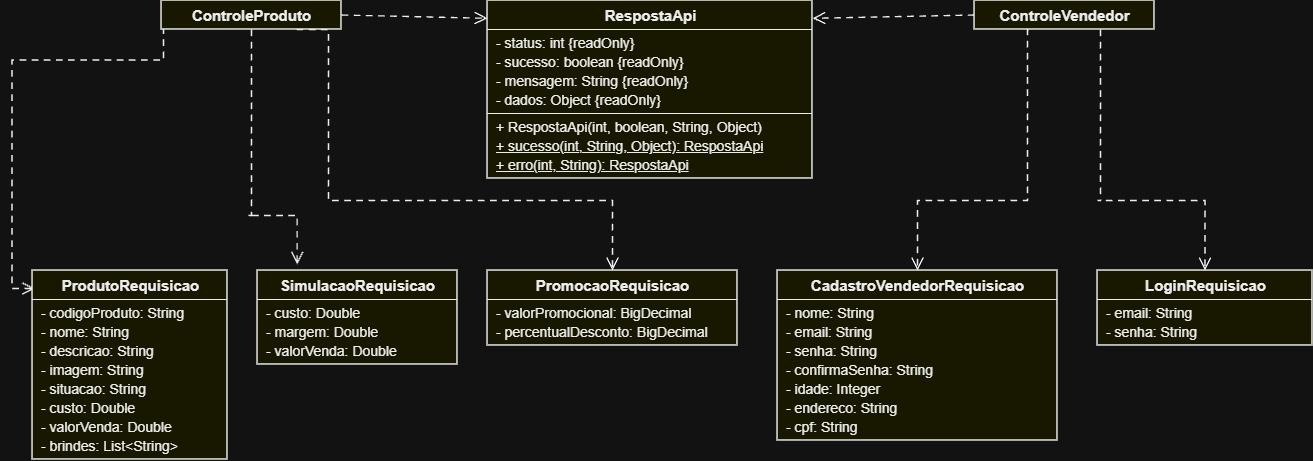

The diagram above was exported from draw.io. Its source (the exported page's mxGraphModel, read from the mxfile embedded in the PNG):
<mxGraphModel dx="1645" dy="743" grid="0" gridSize="10" guides="1" tooltips="1" connect="1" arrows="1" fold="0" page="1" pageScale="1" pageWidth="1360" pageHeight="620" background="#FFFFFF" math="0" shadow="0">
  <root>
    <mxCell id="0" />
    <mxCell id="1" parent="0" />
    <mxCell id="relation-0" edge="1" parent="1" source="ControleProduto" style="edgeStyle=none;rounded=0;html=1;strokeColor=#000000;strokeWidth=1.35;startSize=9;endSize=10;endArrow=open;dashed=1;dashPattern=5 4;exitX=1;exitY=0.5;exitDx=0;exitDy=0;exitPerimeter=0;entryX=0;entryY=0.1;entryDx=0;entryDy=0;entryPerimeter=0;" target="RespostaApi">
      <mxGeometry relative="1" as="geometry" />
    </mxCell>
    <mxCell id="relation-1" edge="1" parent="1" source="ControleVendedor" style="edgeStyle=none;rounded=0;html=1;strokeColor=#000000;strokeWidth=1.35;startSize=9;endSize=10;endArrow=open;dashed=1;dashPattern=5 4;exitX=0;exitY=0.5;exitDx=0;exitDy=0;exitPerimeter=0;entryX=1;entryY=0.1;entryDx=0;entryDy=0;entryPerimeter=0;" target="RespostaApi">
      <mxGeometry relative="1" as="geometry" />
    </mxCell>
    <mxCell id="relation-2" edge="1" parent="1" source="ControleProduto-name" style="edgeStyle=orthogonalEdgeStyle;rounded=0;html=1;strokeColor=#000000;strokeWidth=1.35;startSize=9;endSize=10;endArrow=open;dashed=1;dashPattern=5 4;exitX=0;exitY=0.5;exitDx=0;exitDy=0;entryX=0.5;entryY=0;entryDx=0;entryDy=0;">
      <mxGeometry relative="1" x="0.0782" as="geometry">
        <Array as="points">
          <mxPoint x="19.5" y="119.5" />
          <mxPoint x="19.5" y="348" />
        </Array>
        <mxPoint x="115" y="152" as="sourcePoint" />
        <mxPoint x="42.5" y="348" as="targetPoint" />
      </mxGeometry>
    </mxCell>
    <mxCell id="relation-3" edge="1" parent="1" source="ControleProduto" style="edgeStyle=orthogonalEdgeStyle;rounded=0;html=1;strokeColor=#000000;strokeWidth=1.35;startSize=9;endSize=10;endArrow=open;dashed=1;dashPattern=5 4;exitX=0.5;exitY=1;exitDx=0;exitDy=0;exitPerimeter=0;">
      <mxGeometry relative="1" as="geometry">
        <Array as="points">
          <mxPoint x="255" y="275" />
          <mxPoint x="365" y="275" />
        </Array>
        <mxPoint x="304.66" y="324.07" as="targetPoint" />
      </mxGeometry>
    </mxCell>
    <mxCell id="relation-4" edge="1" parent="1" source="ControleProduto" style="edgeStyle=orthogonalEdgeStyle;rounded=0;html=1;strokeColor=#000000;strokeWidth=1.35;startSize=9;endSize=10;endArrow=open;dashed=1;dashPattern=5 4;exitX=0.75;exitY=1;exitDx=0;exitDy=0;exitPerimeter=0;entryX=0.5;entryY=0;entryDx=0;entryDy=0;entryPerimeter=0;" target="PromocaoRequisicao">
      <mxGeometry relative="1" x="-0.0126" as="geometry">
        <Array as="points">
          <mxPoint x="336" y="89" />
          <mxPoint x="336" y="260" />
          <mxPoint x="620" y="260" />
        </Array>
      </mxGeometry>
    </mxCell>
    <mxCell id="relation-5" edge="1" parent="1" source="ControleVendedor" style="edgeStyle=orthogonalEdgeStyle;rounded=0;html=1;strokeColor=#000000;strokeWidth=1.35;startSize=9;endSize=10;endArrow=open;dashed=1;dashPattern=5 4;exitX=0.3;exitY=1;exitDx=0;exitDy=0;exitPerimeter=0;entryX=0.5;entryY=0;entryDx=0;entryDy=0;entryPerimeter=0;" target="CadastroVendedorRequisicao">
      <mxGeometry relative="1" as="geometry">
        <Array as="points">
          <mxPoint x="1035" y="260" />
          <mxPoint x="925" y="260" />
        </Array>
      </mxGeometry>
    </mxCell>
    <mxCell id="relation-6" edge="1" parent="1" source="ControleVendedor" style="edgeStyle=orthogonalEdgeStyle;rounded=0;html=1;strokeColor=#000000;strokeWidth=1.35;startSize=9;endSize=10;endArrow=open;dashed=1;dashPattern=5 4;exitX=0.7;exitY=1;exitDx=0;exitDy=0;exitPerimeter=0;entryX=0.5;entryY=0;entryDx=0;entryDy=0;entryPerimeter=0;" target="LoginRequisicao">
      <mxGeometry relative="1" as="geometry">
        <Array as="points">
          <mxPoint x="1105" y="260" />
          <mxPoint x="1215" y="260" />
        </Array>
      </mxGeometry>
    </mxCell>
    <mxCell id="ControleProduto" parent="1" style="rounded=0;whiteSpace=wrap;html=1;fillColor=#FFFFCC;strokeColor=#000000;strokeWidth=1.5;recursiveResize=0;shadow=0;" value="" vertex="1">
      <mxGeometry height="29" width="180" x="169" y="60" as="geometry" />
    </mxCell>
    <mxCell id="ControleProduto-name" parent="ControleProduto" style="text;strokeColor=none;fillColor=none;spacing=0;verticalAlign=middle;align=center;fontFamily=Arial;fontColor=#000000;fontSize=15;fontStyle=1;html=1;whiteSpace=nowrap;movable=0;resizable=0;rotatable=0;" value="ControleProduto" vertex="1">
      <mxGeometry height="29" width="176" x="2" as="geometry" />
    </mxCell>
    <mxCell id="RespostaApi" parent="1" style="rounded=0;whiteSpace=wrap;html=1;fillColor=#FFFFCC;strokeColor=#000000;strokeWidth=1.5;recursiveResize=0;shadow=0;" value="" vertex="1">
      <mxGeometry height="178" width="325" x="495" y="60" as="geometry" />
    </mxCell>
    <mxCell id="RespostaApi-name" parent="RespostaApi" style="text;strokeColor=none;fillColor=none;spacing=0;verticalAlign=middle;align=center;fontFamily=Arial;fontColor=#000000;fontSize=15;fontStyle=1;html=1;whiteSpace=nowrap;movable=0;resizable=0;rotatable=0;" value="RespostaApi" vertex="1">
      <mxGeometry height="29" width="321" x="2" as="geometry" />
    </mxCell>
    <mxCell id="RespostaApi-header-divider" connectable="0" parent="RespostaApi" style="strokeColor=none;fillColor=#000000;movable=0;resizable=0;editable=0;" value="" vertex="1">
      <mxGeometry height="1" width="325" y="29" as="geometry" />
    </mxCell>
    <mxCell id="RespostaApi-attribute-0" parent="RespostaApi" style="text;strokeColor=none;fillColor=none;spacing=0;verticalAlign=middle;align=left;fontFamily=Arial;fontColor=#000000;fontSize=14;fontStyle=0;html=1;whiteSpace=nowrap;movable=0;resizable=0;rotatable=0;" value="- status: int {readOnly}" vertex="1">
      <mxGeometry height="19" width="307" x="9" y="33" as="geometry" />
    </mxCell>
    <mxCell id="RespostaApi-attribute-1" parent="RespostaApi" style="text;strokeColor=none;fillColor=none;spacing=0;verticalAlign=middle;align=left;fontFamily=Arial;fontColor=#000000;fontSize=14;fontStyle=0;html=1;whiteSpace=nowrap;movable=0;resizable=0;rotatable=0;" value="- sucesso: boolean {readOnly}" vertex="1">
      <mxGeometry height="19" width="307" x="9" y="52" as="geometry" />
    </mxCell>
    <mxCell id="RespostaApi-attribute-2" parent="RespostaApi" style="text;strokeColor=none;fillColor=none;spacing=0;verticalAlign=middle;align=left;fontFamily=Arial;fontColor=#000000;fontSize=14;fontStyle=0;html=1;whiteSpace=nowrap;movable=0;resizable=0;rotatable=0;" value="- mensagem: String {readOnly}" vertex="1">
      <mxGeometry height="19" width="307" x="9" y="71" as="geometry" />
    </mxCell>
    <mxCell id="RespostaApi-attribute-3" parent="RespostaApi" style="text;strokeColor=none;fillColor=none;spacing=0;verticalAlign=middle;align=left;fontFamily=Arial;fontColor=#000000;fontSize=14;fontStyle=0;html=1;whiteSpace=nowrap;movable=0;resizable=0;rotatable=0;" value="- dados: Object {readOnly}" vertex="1">
      <mxGeometry height="19" width="307" x="9" y="90" as="geometry" />
    </mxCell>
    <mxCell id="RespostaApi-attr-divider" connectable="0" parent="RespostaApi" style="strokeColor=none;fillColor=#000000;movable=0;resizable=0;editable=0;" value="" vertex="1">
      <mxGeometry height="1" width="325" y="113" as="geometry" />
    </mxCell>
    <mxCell id="RespostaApi-operation-0" parent="RespostaApi" style="text;strokeColor=none;fillColor=none;spacing=0;verticalAlign=middle;align=left;fontFamily=Arial;fontColor=#000000;fontSize=14;fontStyle=0;html=1;whiteSpace=nowrap;movable=0;resizable=0;rotatable=0;" value="+ RespostaApi(int, boolean, String, Object)" vertex="1">
      <mxGeometry height="19" width="307" x="9" y="117" as="geometry" />
    </mxCell>
    <mxCell id="RespostaApi-operation-1" parent="RespostaApi" style="text;strokeColor=none;fillColor=none;spacing=0;verticalAlign=middle;align=left;fontFamily=Arial;fontColor=#000000;fontSize=14;fontStyle=4;html=1;whiteSpace=nowrap;movable=0;resizable=0;rotatable=0;" value="+ sucesso(int, String, Object): RespostaApi" vertex="1">
      <mxGeometry height="19" width="307" x="9" y="136" as="geometry" />
    </mxCell>
    <mxCell id="RespostaApi-operation-2" parent="RespostaApi" style="text;strokeColor=none;fillColor=none;spacing=0;verticalAlign=middle;align=left;fontFamily=Arial;fontColor=#000000;fontSize=14;fontStyle=4;html=1;whiteSpace=nowrap;movable=0;resizable=0;rotatable=0;" value="+ erro(int, String): RespostaApi" vertex="1">
      <mxGeometry height="19" width="307" x="9" y="155" as="geometry" />
    </mxCell>
    <mxCell id="ControleVendedor" parent="1" style="rounded=0;whiteSpace=wrap;html=1;fillColor=#FFFFCC;strokeColor=#000000;strokeWidth=1.5;recursiveResize=0;shadow=0;" value="" vertex="1">
      <mxGeometry height="29" width="180" x="982" y="60" as="geometry" />
    </mxCell>
    <mxCell id="ControleVendedor-name" parent="ControleVendedor" style="text;strokeColor=none;fillColor=none;spacing=0;verticalAlign=middle;align=center;fontFamily=Arial;fontColor=#000000;fontSize=15;fontStyle=1;html=1;whiteSpace=nowrap;movable=0;resizable=0;rotatable=0;" value="ControleVendedor" vertex="1">
      <mxGeometry height="29" width="176" x="2" as="geometry" />
    </mxCell>
    <mxCell id="ProdutoRequisicao" parent="1" style="rounded=0;whiteSpace=wrap;html=1;fillColor=#FFFFCC;strokeColor=#000000;strokeWidth=1.5;recursiveResize=0;shadow=0;" value="" vertex="1">
      <mxGeometry height="189" width="195" x="40" y="330" as="geometry" />
    </mxCell>
    <mxCell id="ProdutoRequisicao-name" parent="ProdutoRequisicao" style="text;strokeColor=none;fillColor=none;spacing=0;verticalAlign=middle;align=center;fontFamily=Arial;fontColor=#000000;fontSize=15;fontStyle=1;html=1;whiteSpace=nowrap;movable=0;resizable=0;rotatable=0;" value="ProdutoRequisicao" vertex="1">
      <mxGeometry height="29" width="191" x="2" as="geometry" />
    </mxCell>
    <mxCell id="ProdutoRequisicao-header-divider" connectable="0" parent="ProdutoRequisicao" style="strokeColor=none;fillColor=#000000;movable=0;resizable=0;editable=0;" value="" vertex="1">
      <mxGeometry height="1" width="195" y="29" as="geometry" />
    </mxCell>
    <mxCell id="ProdutoRequisicao-attribute-0" parent="ProdutoRequisicao" style="text;strokeColor=none;fillColor=none;spacing=0;verticalAlign=middle;align=left;fontFamily=Arial;fontColor=#000000;fontSize=14;fontStyle=0;html=1;whiteSpace=nowrap;movable=0;resizable=0;rotatable=0;" value="- codigoProduto: String" vertex="1">
      <mxGeometry height="19" width="177" x="9" y="33" as="geometry" />
    </mxCell>
    <mxCell id="ProdutoRequisicao-attribute-1" parent="ProdutoRequisicao" style="text;strokeColor=none;fillColor=none;spacing=0;verticalAlign=middle;align=left;fontFamily=Arial;fontColor=#000000;fontSize=14;fontStyle=0;html=1;whiteSpace=nowrap;movable=0;resizable=0;rotatable=0;" value="- nome: String" vertex="1">
      <mxGeometry height="19" width="177" x="9" y="52" as="geometry" />
    </mxCell>
    <mxCell id="ProdutoRequisicao-attribute-2" parent="ProdutoRequisicao" style="text;strokeColor=none;fillColor=none;spacing=0;verticalAlign=middle;align=left;fontFamily=Arial;fontColor=#000000;fontSize=14;fontStyle=0;html=1;whiteSpace=nowrap;movable=0;resizable=0;rotatable=0;" value="- descricao: String" vertex="1">
      <mxGeometry height="19" width="177" x="9" y="71" as="geometry" />
    </mxCell>
    <mxCell id="ProdutoRequisicao-attribute-3" parent="ProdutoRequisicao" style="text;strokeColor=none;fillColor=none;spacing=0;verticalAlign=middle;align=left;fontFamily=Arial;fontColor=#000000;fontSize=14;fontStyle=0;html=1;whiteSpace=nowrap;movable=0;resizable=0;rotatable=0;" value="- imagem: String" vertex="1">
      <mxGeometry height="19" width="177" x="9" y="90" as="geometry" />
    </mxCell>
    <mxCell id="ProdutoRequisicao-attribute-4" parent="ProdutoRequisicao" style="text;strokeColor=none;fillColor=none;spacing=0;verticalAlign=middle;align=left;fontFamily=Arial;fontColor=#000000;fontSize=14;fontStyle=0;html=1;whiteSpace=nowrap;movable=0;resizable=0;rotatable=0;" value="- situacao: String" vertex="1">
      <mxGeometry height="19" width="177" x="9" y="109" as="geometry" />
    </mxCell>
    <mxCell id="ProdutoRequisicao-attribute-5" parent="ProdutoRequisicao" style="text;strokeColor=none;fillColor=none;spacing=0;verticalAlign=middle;align=left;fontFamily=Arial;fontColor=#000000;fontSize=14;fontStyle=0;html=1;whiteSpace=nowrap;movable=0;resizable=0;rotatable=0;" value="- custo: Double" vertex="1">
      <mxGeometry height="19" width="177" x="9" y="128" as="geometry" />
    </mxCell>
    <mxCell id="ProdutoRequisicao-attribute-6" parent="ProdutoRequisicao" style="text;strokeColor=none;fillColor=none;spacing=0;verticalAlign=middle;align=left;fontFamily=Arial;fontColor=#000000;fontSize=14;fontStyle=0;html=1;whiteSpace=nowrap;movable=0;resizable=0;rotatable=0;" value="- valorVenda: Double" vertex="1">
      <mxGeometry height="19" width="177" x="9" y="147" as="geometry" />
    </mxCell>
    <mxCell id="ProdutoRequisicao-attribute-7" parent="ProdutoRequisicao" style="text;strokeColor=none;fillColor=none;spacing=0;verticalAlign=middle;align=left;fontFamily=Arial;fontColor=#000000;fontSize=14;fontStyle=0;html=1;whiteSpace=nowrap;movable=0;resizable=0;rotatable=0;" value="- brindes: List&amp;lt;String&amp;gt;" vertex="1">
      <mxGeometry height="19" width="177" x="9" y="166" as="geometry" />
    </mxCell>
    <mxCell id="SimulacaoRequisicao" parent="1" style="rounded=0;whiteSpace=wrap;html=1;fillColor=#FFFFCC;strokeColor=#000000;strokeWidth=1.5;recursiveResize=0;shadow=0;" value="" vertex="1">
      <mxGeometry height="94" width="200" x="265" y="330" as="geometry" />
    </mxCell>
    <mxCell id="SimulacaoRequisicao-name" parent="SimulacaoRequisicao" style="text;strokeColor=none;fillColor=none;spacing=0;verticalAlign=middle;align=center;fontFamily=Arial;fontColor=#000000;fontSize=15;fontStyle=1;html=1;whiteSpace=nowrap;movable=0;resizable=0;rotatable=0;" value="SimulacaoRequisicao" vertex="1">
      <mxGeometry height="29" width="196" x="2" as="geometry" />
    </mxCell>
    <mxCell id="SimulacaoRequisicao-header-divider" connectable="0" parent="SimulacaoRequisicao" style="strokeColor=none;fillColor=#000000;movable=0;resizable=0;editable=0;" value="" vertex="1">
      <mxGeometry height="1" width="200" y="29" as="geometry" />
    </mxCell>
    <mxCell id="SimulacaoRequisicao-attribute-0" parent="SimulacaoRequisicao" style="text;strokeColor=none;fillColor=none;spacing=0;verticalAlign=middle;align=left;fontFamily=Arial;fontColor=#000000;fontSize=14;fontStyle=0;html=1;whiteSpace=nowrap;movable=0;resizable=0;rotatable=0;" value="- custo: Double" vertex="1">
      <mxGeometry height="19" width="182" x="9" y="33" as="geometry" />
    </mxCell>
    <mxCell id="SimulacaoRequisicao-attribute-1" parent="SimulacaoRequisicao" style="text;strokeColor=none;fillColor=none;spacing=0;verticalAlign=middle;align=left;fontFamily=Arial;fontColor=#000000;fontSize=14;fontStyle=0;html=1;whiteSpace=nowrap;movable=0;resizable=0;rotatable=0;" value="- margem: Double" vertex="1">
      <mxGeometry height="19" width="182" x="9" y="52" as="geometry" />
    </mxCell>
    <mxCell id="SimulacaoRequisicao-attribute-2" parent="SimulacaoRequisicao" style="text;strokeColor=none;fillColor=none;spacing=0;verticalAlign=middle;align=left;fontFamily=Arial;fontColor=#000000;fontSize=14;fontStyle=0;html=1;whiteSpace=nowrap;movable=0;resizable=0;rotatable=0;" value="- valorVenda: Double" vertex="1">
      <mxGeometry height="19" width="182" x="9" y="71" as="geometry" />
    </mxCell>
    <mxCell id="PromocaoRequisicao" parent="1" style="rounded=0;whiteSpace=wrap;html=1;fillColor=#FFFFCC;strokeColor=#000000;strokeWidth=1.5;recursiveResize=0;shadow=0;" value="" vertex="1">
      <mxGeometry height="75" width="250" x="495" y="330" as="geometry" />
    </mxCell>
    <mxCell id="PromocaoRequisicao-name" parent="PromocaoRequisicao" style="text;strokeColor=none;fillColor=none;spacing=0;verticalAlign=middle;align=center;fontFamily=Arial;fontColor=#000000;fontSize=15;fontStyle=1;html=1;whiteSpace=nowrap;movable=0;resizable=0;rotatable=0;" value="PromocaoRequisicao" vertex="1">
      <mxGeometry height="29" width="246" x="2" as="geometry" />
    </mxCell>
    <mxCell id="PromocaoRequisicao-header-divider" connectable="0" parent="PromocaoRequisicao" style="strokeColor=none;fillColor=#000000;movable=0;resizable=0;editable=0;" value="" vertex="1">
      <mxGeometry height="1" width="250" y="29" as="geometry" />
    </mxCell>
    <mxCell id="PromocaoRequisicao-attribute-0" parent="PromocaoRequisicao" style="text;strokeColor=none;fillColor=none;spacing=0;verticalAlign=middle;align=left;fontFamily=Arial;fontColor=#000000;fontSize=14;fontStyle=0;html=1;whiteSpace=nowrap;movable=0;resizable=0;rotatable=0;" value="- valorPromocional: BigDecimal" vertex="1">
      <mxGeometry height="19" width="232" x="9" y="33" as="geometry" />
    </mxCell>
    <mxCell id="PromocaoRequisicao-attribute-1" parent="PromocaoRequisicao" style="text;strokeColor=none;fillColor=none;spacing=0;verticalAlign=middle;align=left;fontFamily=Arial;fontColor=#000000;fontSize=14;fontStyle=0;html=1;whiteSpace=nowrap;movable=0;resizable=0;rotatable=0;" value="- percentualDesconto: BigDecimal" vertex="1">
      <mxGeometry height="19" width="232" x="9" y="52" as="geometry" />
    </mxCell>
    <mxCell id="CadastroVendedorRequisicao" parent="1" style="rounded=0;whiteSpace=wrap;html=1;fillColor=#FFFFCC;strokeColor=#000000;strokeWidth=1.5;recursiveResize=0;shadow=0;" value="" vertex="1">
      <mxGeometry height="170" width="280" x="785" y="330" as="geometry" />
    </mxCell>
    <mxCell id="CadastroVendedorRequisicao-name" parent="CadastroVendedorRequisicao" style="text;strokeColor=none;fillColor=none;spacing=0;verticalAlign=middle;align=center;fontFamily=Arial;fontColor=#000000;fontSize=15;fontStyle=1;html=1;whiteSpace=nowrap;movable=0;resizable=0;rotatable=0;" value="CadastroVendedorRequisicao" vertex="1">
      <mxGeometry height="29" width="276" x="2" as="geometry" />
    </mxCell>
    <mxCell id="CadastroVendedorRequisicao-header-divider" connectable="0" parent="CadastroVendedorRequisicao" style="strokeColor=none;fillColor=#000000;movable=0;resizable=0;editable=0;" value="" vertex="1">
      <mxGeometry height="1" width="280" y="29" as="geometry" />
    </mxCell>
    <mxCell id="CadastroVendedorRequisicao-attribute-0" parent="CadastroVendedorRequisicao" style="text;strokeColor=none;fillColor=none;spacing=0;verticalAlign=middle;align=left;fontFamily=Arial;fontColor=#000000;fontSize=14;fontStyle=0;html=1;whiteSpace=nowrap;movable=0;resizable=0;rotatable=0;" value="- nome: String" vertex="1">
      <mxGeometry height="19" width="262" x="9" y="33" as="geometry" />
    </mxCell>
    <mxCell id="CadastroVendedorRequisicao-attribute-1" parent="CadastroVendedorRequisicao" style="text;strokeColor=none;fillColor=none;spacing=0;verticalAlign=middle;align=left;fontFamily=Arial;fontColor=#000000;fontSize=14;fontStyle=0;html=1;whiteSpace=nowrap;movable=0;resizable=0;rotatable=0;" value="- email: String" vertex="1">
      <mxGeometry height="19" width="262" x="9" y="52" as="geometry" />
    </mxCell>
    <mxCell id="CadastroVendedorRequisicao-attribute-2" parent="CadastroVendedorRequisicao" style="text;strokeColor=none;fillColor=none;spacing=0;verticalAlign=middle;align=left;fontFamily=Arial;fontColor=#000000;fontSize=14;fontStyle=0;html=1;whiteSpace=nowrap;movable=0;resizable=0;rotatable=0;" value="- senha: String" vertex="1">
      <mxGeometry height="19" width="262" x="9" y="71" as="geometry" />
    </mxCell>
    <mxCell id="CadastroVendedorRequisicao-attribute-3" parent="CadastroVendedorRequisicao" style="text;strokeColor=none;fillColor=none;spacing=0;verticalAlign=middle;align=left;fontFamily=Arial;fontColor=#000000;fontSize=14;fontStyle=0;html=1;whiteSpace=nowrap;movable=0;resizable=0;rotatable=0;" value="- confirmaSenha: String" vertex="1">
      <mxGeometry height="19" width="262" x="9" y="90" as="geometry" />
    </mxCell>
    <mxCell id="CadastroVendedorRequisicao-attribute-4" parent="CadastroVendedorRequisicao" style="text;strokeColor=none;fillColor=none;spacing=0;verticalAlign=middle;align=left;fontFamily=Arial;fontColor=#000000;fontSize=14;fontStyle=0;html=1;whiteSpace=nowrap;movable=0;resizable=0;rotatable=0;" value="- idade: Integer" vertex="1">
      <mxGeometry height="19" width="262" x="9" y="109" as="geometry" />
    </mxCell>
    <mxCell id="CadastroVendedorRequisicao-attribute-5" parent="CadastroVendedorRequisicao" style="text;strokeColor=none;fillColor=none;spacing=0;verticalAlign=middle;align=left;fontFamily=Arial;fontColor=#000000;fontSize=14;fontStyle=0;html=1;whiteSpace=nowrap;movable=0;resizable=0;rotatable=0;" value="- endereco: String" vertex="1">
      <mxGeometry height="19" width="262" x="9" y="128" as="geometry" />
    </mxCell>
    <mxCell id="CadastroVendedorRequisicao-attribute-6" parent="CadastroVendedorRequisicao" style="text;strokeColor=none;fillColor=none;spacing=0;verticalAlign=middle;align=left;fontFamily=Arial;fontColor=#000000;fontSize=14;fontStyle=0;html=1;whiteSpace=nowrap;movable=0;resizable=0;rotatable=0;" value="- cpf: String" vertex="1">
      <mxGeometry height="19" width="262" x="9" y="147" as="geometry" />
    </mxCell>
    <mxCell id="LoginRequisicao" parent="1" style="rounded=0;whiteSpace=wrap;html=1;fillColor=#FFFFCC;strokeColor=#000000;strokeWidth=1.5;recursiveResize=0;shadow=0;" value="" vertex="1">
      <mxGeometry height="75" width="215" x="1105" y="330" as="geometry" />
    </mxCell>
    <mxCell id="LoginRequisicao-name" parent="LoginRequisicao" style="text;strokeColor=none;fillColor=none;spacing=0;verticalAlign=middle;align=center;fontFamily=Arial;fontColor=#000000;fontSize=15;fontStyle=1;html=1;whiteSpace=nowrap;movable=0;resizable=0;rotatable=0;" value="LoginRequisicao" vertex="1">
      <mxGeometry height="29" width="211" x="2" as="geometry" />
    </mxCell>
    <mxCell id="LoginRequisicao-header-divider" connectable="0" parent="LoginRequisicao" style="strokeColor=none;fillColor=#000000;movable=0;resizable=0;editable=0;" value="" vertex="1">
      <mxGeometry height="1" width="215" y="29" as="geometry" />
    </mxCell>
    <mxCell id="LoginRequisicao-attribute-0" parent="LoginRequisicao" style="text;strokeColor=none;fillColor=none;spacing=0;verticalAlign=middle;align=left;fontFamily=Arial;fontColor=#000000;fontSize=14;fontStyle=0;html=1;whiteSpace=nowrap;movable=0;resizable=0;rotatable=0;" value="- email: String" vertex="1">
      <mxGeometry height="19" width="197" x="9" y="33" as="geometry" />
    </mxCell>
    <mxCell id="LoginRequisicao-attribute-1" parent="LoginRequisicao" style="text;strokeColor=none;fillColor=none;spacing=0;verticalAlign=middle;align=left;fontFamily=Arial;fontColor=#000000;fontSize=14;fontStyle=0;html=1;whiteSpace=nowrap;movable=0;resizable=0;rotatable=0;" value="- senha: String" vertex="1">
      <mxGeometry height="19" width="197" x="9" y="52" as="geometry" />
    </mxCell>
  </root>
</mxGraphModel>